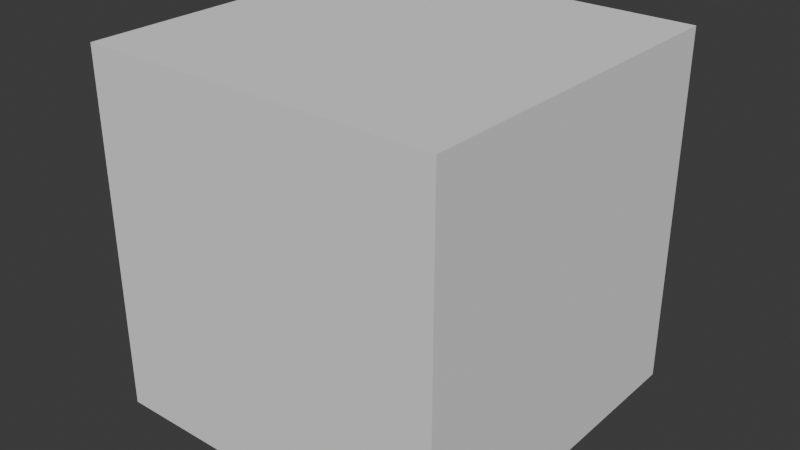 # Source: output.blend  (saved by Blender 5.0.119; exported with 4.5.12 LTS)
import bpy
from mathutils import Matrix  # noqa: F401  (used for matrix-valued properties, if any)

bpy.ops.wm.read_factory_settings(use_empty=True)
scene = bpy.context.scene
scene.name = 'Scene'

# ---- collections
col_collection = bpy.data.collections.new('Collection'); scene.collection.children.link(col_collection)

# ---- world
world_world = bpy.data.worlds.new('World'); scene.world = world_world
world_world.use_nodes = True; world_world.node_tree.nodes.clear()
_N = world_world.node_tree.nodes; _L = world_world.node_tree.links
n0 = _N.new('ShaderNodeOutputWorld'); n0.name = 'World Output'; n0.location = (200, 100)
n1 = _N.new('ShaderNodeBackground'); n1.name = 'Background'; n1.location = (-200, 100)
n1.inputs[0].default_value = (0.05088, 0.05088, 0.05088, 1.0)
_L.new(n1.outputs[0], n0.inputs[0])
n0.is_active_output = True
world_world.color = (0.05088, 0.05088, 0.05088)
world_world.sun_shadow_jitter_overblur = 0.0

# ---- meshes
me_cube_001 = bpy.data.meshes.new('Cube.001')
me_cube_001.from_pydata([(-1.0, -1.0, -1.0), (-1.0, -1.0, 1.0), (-1.0, 1.0, -1.0), (-1.0, 1.0, 1.0), (1.0, -1.0, -1.0), (1.0, -1.0, 1.0), (1.0, 1.0, -1.0), (1.0, 1.0, 1.0)], [], [(0, 1, 3, 2), (2, 3, 7, 6), (6, 7, 5, 4), (4, 5, 1, 0), (2, 6, 4, 0), (7, 3, 1, 5)])
_uv = me_cube_001.uv_layers.new(name='UVMap')
_uv.uv.foreach_set('vector', [0.375, 0.0, 0.625, 0.0, 0.625, 0.25, 0.375, 0.25, 0.375, 0.25, 0.625, 0.25, 0.625, 0.5, 0.375, 0.5, 0.375, 0.5, 0.625, 0.5, 0.625, 0.75, 0.375, 0.75, 0.375, 0.75, 0.625, 0.75, 0.625, 1.0, 0.375, 1.0, 0.125, 0.5, 0.375, 0.5, 0.375, 0.75, 0.125, 0.75, 0.625, 0.5, 0.875, 0.5, 0.875, 0.75, 0.625, 0.75])
me_cube_001.update()

# ---- objects
ob_cube = bpy.data.objects.new('Cube', me_cube_001)

# ---- transforms, parenting, visibility, modifiers, constraints
ob_cube.location = (0.0, 0.0, 0.0)

# ---- collection membership
col_collection.objects.link(ob_cube)

# ---- scene / render settings (as saved in the file)
scene.frame_start = 1; scene.frame_end = 250; scene.frame_set(1)
scene.render.engine = 'BLENDER_EEVEE_NEXT'
scene.render.bake_bias = 0.0
scene.render.bake_samples = 0
scene.cycles.sampling_pattern = 'TABULATED_SOBOL'
scene.eevee.use_volume_custom_range = False
bpy.context.view_layer.update()

# ---- added for rendering (the .blend has no active camera and no usable light): camera, sun
cam_auto = bpy.data.cameras.new('AutoCamera')
cam_auto.lens = 50.0
cam_auto.sensor_width = 36.0
cam_auto.clip_end = 1000.0
ob_auto_camera = bpy.data.objects.new('AutoCamera', cam_auto)
scene.collection.objects.link(ob_auto_camera)
ob_auto_camera.location = (3.20507, -3.84609, 2.56406)
ob_auto_camera.rotation_euler = (1.09748, -7.21219e-08, 0.694738)
scene.camera = ob_auto_camera
light_auto_sun = bpy.data.lights.new('AutoSun', 'SUN')
light_auto_sun.energy = 3.0
light_auto_sun.angle = 0.0523599
ob_auto_sun = bpy.data.objects.new('AutoSun', light_auto_sun)
scene.collection.objects.link(ob_auto_sun)
ob_auto_sun.rotation_euler = (0.872665, 0.174533, 0.523599)
bpy.context.view_layer.update()
